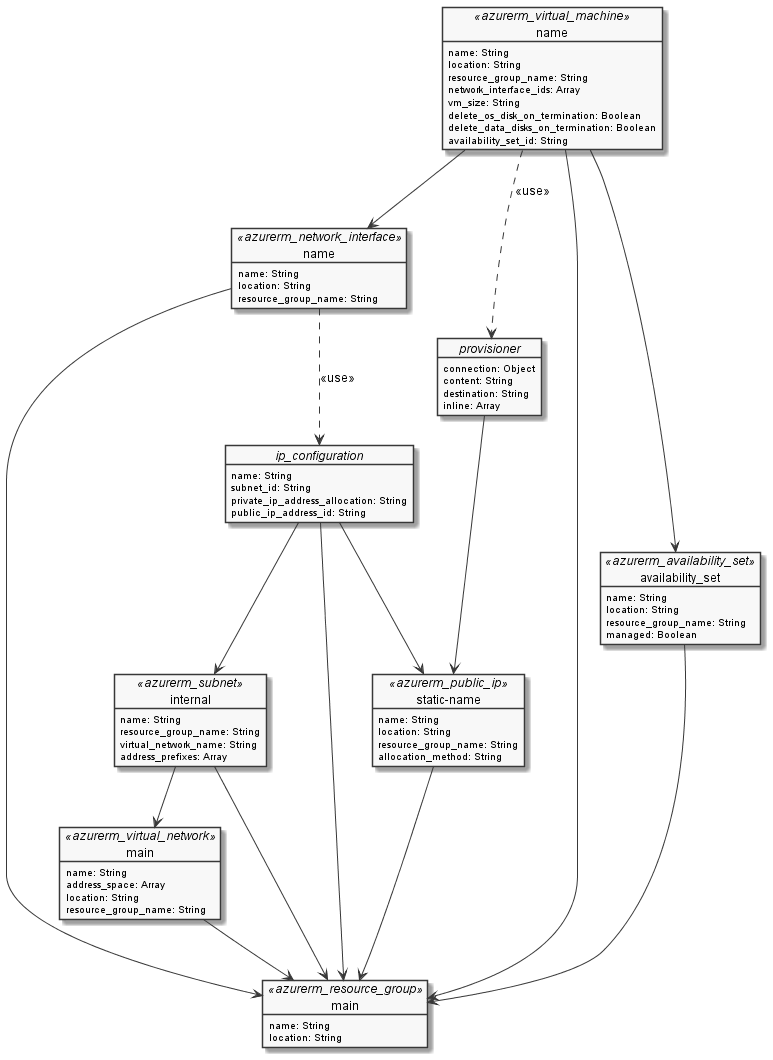

The diagram above was rendered by PlantUML. Its source (embedded in the PNG):
@startuml terraform

' Design Configuration
skinparam monochrome true
skinparam tabSize 2

' Network Layer
object "name" as network_interface <<azurerm_network_interface>> {
    name: String
    location: String
    resource_group_name: String
}

object "main" as virtual_network <<azurerm_virtual_network>> {
    name: String
    address_space: Array
    location: String
    resource_group_name: String
}

object "internal" as subnet <<azurerm_subnet>> {
    name: String
    resource_group_name: String
    virtual_network_name: String
    address_prefixes: Array
}

object "static-name" as static_public_ip <<azurerm_public_ip>> {
    name: String
    location: String
    resource_group_name: String
    allocation_method: String
}

object "//ip_configuration//" as ip_configuration {
    name: String
    subnet_id: String
    private_ip_address_allocation: String
    public_ip_address_id: String
}

' Virtual Machines
object "name" as vm <<azurerm_virtual_machine>> {
    name: String
    location: String
    resource_group_name: String
    network_interface_ids: Array
    vm_size: String
    delete_os_disk_on_termination: Boolean
    delete_data_disks_on_termination: Boolean
    availability_set_id: String
}

object "//provisioner//" as provisioner {
    connection: Object
    content: String
    destination: String
    inline: Array
}

/'
object "//os_profile_linux_config//" as os_profile_linux_config {
    disable_password_authentication :Boolean
    ssh_keys: Object
}

object "//storage_os_disk//" as storage_os_disk {
    name: String
    caching: String
    create_option: String
    managed_disk_type: String
}

object "//storage_image_reference//" as storage_image_reference {
    publisher: String
    offer: String
    sku: String
    version: String
}

object "//os_profile//" as os_profile {
    computer_name: String
    admin_username: String
}
'/

object "main" as resource_group <<azurerm_resource_group>> {
    name: String
    location: String
}

object "availability_set" as availability_set <<azurerm_availability_set>> {
    name: String
    location: String
    resource_group_name: String
    managed: Boolean
}

' Relationships
network_interface --> resource_group
virtual_network --> resource_group
subnet --> resource_group
vm --> resource_group
availability_set --> resource_group
static_public_ip --> resource_group
ip_configuration --> resource_group

/'
vm ..> os_profile_linux_config : <<use>>
vm ..> storage_image_reference : <<use>>
vm ..> os_profile : <<use>>
vm ..> storage_os_disk : <<use>>
'/
vm ..> provisioner : <<use>>

vm --> availability_set
vm --> network_interface

provisioner --> static_public_ip

ip_configuration --> subnet
ip_configuration --> static_public_ip

network_interface ..> ip_configuration : <<use>>

subnet --> virtual_network

@enduml